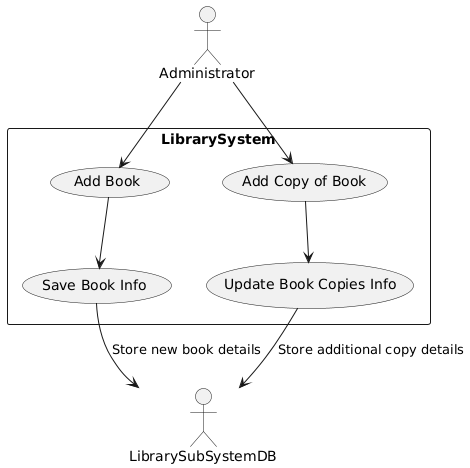

The diagram above was rendered by PlantUML. Its source (embedded in the PNG):
@startuml
actor Administrator

rectangle LibrarySystem {
  usecase "Add Book" as UC5
  usecase "Save Book Info" as UC5a
}

Administrator --> UC5
UC5 --> UC5a
UC5a --> LibrarySubSystemDB : "Store new book details"

actor Administrator

rectangle LibrarySystem {
  usecase "Add Copy of Book" as UC4
  usecase "Update Book Copies Info" as UC4a
}

Administrator --> UC4
UC4 --> UC4a
UC4a --> LibrarySubSystemDB : "Store additional copy details"
@enduml